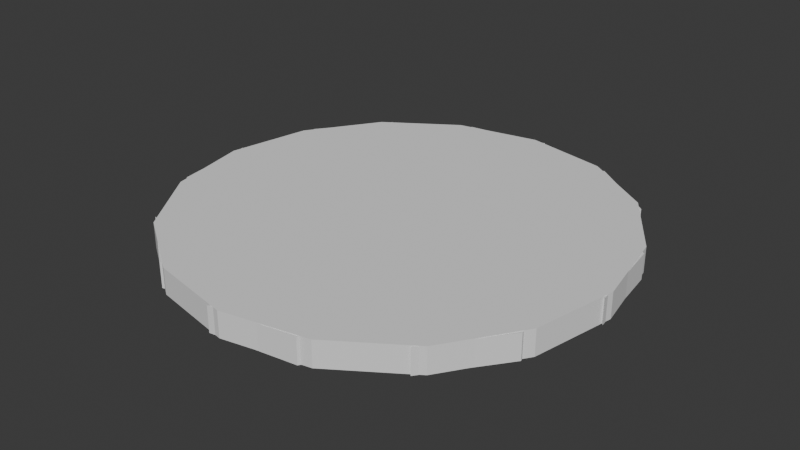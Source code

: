 # Source: BloodAreaWarning.blend  (saved by Blender 5.0.119; exported with 4.5.12 LTS)
import bpy
from mathutils import Matrix  # noqa: F401  (used for matrix-valued properties, if any)

bpy.ops.wm.read_factory_settings(use_empty=True)
scene = bpy.context.scene
scene.name = 'Scene'

# ---- collections
col_collection = bpy.data.collections.new('Collection'); scene.collection.children.link(col_collection)

# ---- world
world_world = bpy.data.worlds.new('World'); scene.world = world_world
world_world.use_nodes = True; world_world.node_tree.nodes.clear()
_N = world_world.node_tree.nodes; _L = world_world.node_tree.links
n0 = _N.new('ShaderNodeOutputWorld'); n0.name = 'World Output'; n0.location = (200, 100)
n1 = _N.new('ShaderNodeBackground'); n1.name = 'Background'; n1.location = (-200, 100)
n1.inputs[0].default_value = (0.05088, 0.05088, 0.05088, 1.0)
_L.new(n1.outputs[0], n0.inputs[0])
n0.is_active_output = True
world_world.color = (0.05088, 0.05088, 0.05088)
world_world.sun_shadow_jitter_overblur = 0.0

# ---- meshes
me_cylinder = bpy.data.meshes.new('Cylinder')
me_cylinder.from_pydata([(0.4329, 0.9014, 0.2653), (0.7449, 0.6672, 0.2653), (0.9435, 0.3313, 0.2653), (0.9985, -0.05497, 0.2653), (0.9014, -0.4329, 0.2653), (0.6672, -0.7449, 0.2653), (0.3313, -0.9435, 0.2653), (-0.05497, -0.9985, 0.2653), (-0.4329, -0.9014, 0.2653), (-0.7449, -0.6672, 0.2653), (-0.9435, -0.3313, 0.2653), (-0.9985, 0.05497, 0.2653), (-0.9014, 0.4329, 0.2653), (-0.6672, 0.7449, 0.2653), (-0.3313, 0.9435, 0.2653), (0.05497, 0.9985, 0.2653), (0.0, 0.7872, 0.2653), (0.3012, 0.7273, 0.2653), (0.5566, 0.5566, 0.2653), (0.7273, 0.3012, 0.2653), (0.7872, 0.0, 0.2653), (0.7273, -0.3012, 0.2653), (0.5566, -0.5566, 0.2653), (0.3012, -0.7273, 0.2653), (0.0, -0.7872, 0.2653), (-0.3012, -0.7273, 0.2653), (-0.5566, -0.5566, 0.2653), (-0.7273, -0.3012, 0.2653), (-0.7872, 0.0, 0.2653), (-0.7273, 0.3012, 0.2653), (-0.5566, 0.5566, 0.2653), (-0.3012, 0.7273, 0.2653), (0.1195, 0.3177, 0.2653), (0.232, 0.2478, 0.2653), (0.3092, 0.1401, 0.2653), (0.3393, 0.01114, 0.2653), (0.3177, -0.1195, 0.2653), (0.2478, -0.232, 0.2653), (0.1401, -0.3092, 0.2653), (0.01114, -0.3393, 0.2653), (-0.1195, -0.3177, 0.2653), (-0.232, -0.2478, 0.2653), (-0.3092, -0.1401, 0.2653), (-0.3393, -0.01114, 0.2653), (-0.3177, 0.1195, 0.2653), (-0.2478, 0.232, 0.2653), (-0.1401, 0.3092, 0.2653), (-0.01114, 0.3393, 0.2653), (0.232, 0.6165, 0.2653), (0.4502, 0.4808, 0.2653), (0.5999, 0.2719, 0.2653), (0.6583, 0.02161, 0.2653), (0.6165, -0.232, 0.2653), (0.4808, -0.4502, 0.2653), (0.2719, -0.5999, 0.2653), (0.02161, -0.6583, 0.2653), (-0.232, -0.6165, 0.2653), (-0.4502, -0.4808, 0.2653), (-0.5999, -0.2719, 0.2653), (-0.6583, -0.02161, 0.2653), (-0.6165, 0.232, 0.2653), (-0.4808, 0.4502, 0.2653), (-0.2719, 0.5999, 0.2653), (-0.02161, 0.6583, 0.2653), (0.1811, 0.4813, 0.2653), (0.3515, 0.3754, 0.2653), (0.4684, 0.2123, 0.2653), (0.514, 0.01687, 0.2653), (0.4813, -0.1811, 0.2653), (0.3754, -0.3515, 0.2653), (0.2123, -0.4684, 0.2653), (0.01687, -0.514, 0.2653), (-0.1811, -0.4813, 0.2653), (-0.3515, -0.3754, 0.2653), (-0.4684, -0.2123, 0.2653), (-0.514, -0.01687, 0.2653), (-0.4813, 0.1811, 0.2653), (-0.3754, 0.3515, 0.2653), (-0.2123, 0.4684, 0.2653), (-0.01687, 0.514, 0.2653), (0.0, 0.7872, 0.3799), (0.3012, 0.7273, 0.3799), (0.5566, 0.5566, 0.3799), (0.7273, 0.3012, 0.3799), (0.7872, 0.0, 0.3799), (0.7273, -0.3012, 0.3799), (0.5566, -0.5566, 0.3799), (0.3012, -0.7273, 0.3799), (0.0, -0.7872, 0.3799), (-0.3012, -0.7273, 0.3799), (-0.5566, -0.5566, 0.3799), (-0.7273, -0.3012, 0.3799), (-0.7872, 0.0, 0.3799), (-0.7273, 0.3012, 0.3799), (-0.5566, 0.5566, 0.3799), (-0.3012, 0.7273, 0.3799), (0.4329, 0.9014, 0.3799), (0.7449, 0.6672, 0.3799), (0.9435, 0.3313, 0.3799), (0.9985, -0.05497, 0.3799), (0.9014, -0.4329, 0.3799), (0.6672, -0.7449, 0.3799), (0.3313, -0.9435, 0.3799), (-0.05497, -0.9985, 0.3799), (-0.4329, -0.9014, 0.3799), (-0.7449, -0.6672, 0.3799), (-0.9435, -0.3313, 0.3799), (-0.9985, 0.05497, 0.3799), (-0.9014, 0.4329, 0.3799), (-0.6672, 0.7449, 0.3799), (-0.3313, 0.9435, 0.3799), (0.05497, 0.9985, 0.3799), (0.232, 0.6165, 0.3799), (0.4502, 0.4808, 0.3799), (0.5999, 0.2719, 0.3799), (0.6583, 0.02161, 0.3799), (0.6165, -0.232, 0.3799), (0.4808, -0.4502, 0.3799), (0.2719, -0.5999, 0.3799), (0.02161, -0.6583, 0.3799), (-0.232, -0.6165, 0.3799), (-0.4502, -0.4808, 0.3799), (-0.5999, -0.2719, 0.3799), (-0.6583, -0.02161, 0.3799), (-0.6165, 0.232, 0.3799), (-0.4808, 0.4502, 0.3799), (-0.2719, 0.5999, 0.3799), (-0.02161, 0.6583, 0.3799), (0.1811, 0.4813, 0.3799), (0.3515, 0.3754, 0.3799), (0.4684, 0.2123, 0.3799), (0.514, 0.01687, 0.3799), (0.4813, -0.1811, 0.3799), (0.3754, -0.3515, 0.3799), (0.2123, -0.4684, 0.3799), (0.01687, -0.514, 0.3799), (-0.1811, -0.4813, 0.3799), (-0.3515, -0.3754, 0.3799), (-0.4684, -0.2123, 0.3799), (-0.514, -0.01687, 0.3799), (-0.4813, 0.1811, 0.3799), (-0.3754, 0.3515, 0.3799), (-0.2123, 0.4684, 0.3799), (-0.01687, 0.514, 0.3799), (0.232, 0.2478, 0.3799), (0.3092, 0.1401, 0.3799), (0.3393, 0.01114, 0.3799), (0.3177, -0.1195, 0.3799), (0.2478, -0.232, 0.3799), (0.1401, -0.3092, 0.3799), (0.01114, -0.3393, 0.3799), (-0.1195, -0.3177, 0.3799), (-0.232, -0.2478, 0.3799), (-0.3092, -0.1401, 0.3799), (-0.3393, -0.01114, 0.3799), (-0.3177, 0.1195, 0.3799), (-0.2478, 0.232, 0.3799), (-0.1401, 0.3092, 0.3799), (-0.01114, 0.3393, 0.3799), (0.1195, 0.3177, 0.3799)], [], [(17, 49, 50, 18), (17, 1, 0, 16), (50, 51, 115, 114), (19, 3, 2, 18), (159, 128, 143, 158), (21, 5, 4, 20), (157, 142, 141, 156), (23, 7, 6, 22), (155, 140, 139, 154), (25, 9, 8, 24), (153, 138, 137, 152), (27, 11, 10, 26), (151, 136, 135, 150), (29, 13, 12, 28), (149, 134, 133, 148), (31, 15, 14, 30), (147, 132, 131, 146), (145, 130, 129, 144), (25, 57, 58, 26), (143, 127, 126, 142), (141, 125, 124, 140), (19, 51, 52, 20), (27, 59, 60, 28), (139, 123, 122, 138), (137, 121, 120, 136), (21, 53, 54, 22), (29, 61, 62, 30), (135, 119, 118, 134), (133, 117, 116, 132), (23, 55, 56, 24), (131, 115, 114, 130), (31, 63, 48, 16), (129, 113, 112, 128), (65, 49, 48, 64), (95, 127, 112, 80), (67, 51, 50, 66), (87, 119, 120, 88), (69, 53, 52, 68), (93, 125, 126, 94), (71, 55, 54, 70), (85, 117, 118, 86), (73, 57, 56, 72), (91, 123, 124, 92), (75, 59, 58, 74), (83, 115, 116, 84), (77, 61, 60, 76), (89, 121, 122, 90), (79, 63, 62, 78), (95, 111, 110, 94), (93, 109, 108, 92), (34, 66, 65, 33), (91, 107, 106, 90), (36, 68, 67, 35), (89, 105, 104, 88), (38, 70, 69, 37), (87, 103, 102, 86), (40, 72, 71, 39), (85, 101, 100, 84), (42, 74, 73, 41), (83, 99, 98, 82), (44, 76, 75, 43), (81, 97, 96, 80), (46, 78, 77, 45), (81, 113, 114, 82), (32, 64, 79, 47), (70, 54, 118, 134), (52, 51, 115, 116), (17, 16, 80, 81), (55, 71, 135, 119), (52, 53, 117, 116), (17, 18, 82, 81), (72, 56, 120, 136), (54, 53, 117, 118), (19, 18, 82, 83), (57, 73, 137, 121), (54, 55, 119, 118), (19, 20, 84, 83), (74, 58, 122, 138), (56, 55, 119, 120), (21, 20, 84, 85), (59, 75, 139, 123), (56, 57, 121, 120), (21, 22, 86, 85), (76, 60, 124, 140), (58, 57, 121, 122), (23, 22, 86, 87), (61, 77, 141, 125), (58, 59, 123, 122), (23, 24, 88, 87), (78, 62, 126, 142), (60, 59, 123, 124), (25, 24, 88, 89), (63, 79, 143, 127), (60, 61, 125, 124), (25, 26, 90, 89), (62, 61, 125, 126), (27, 26, 90, 91), (34, 33, 144, 145), (62, 63, 127, 126), (27, 28, 92, 91), (48, 63, 127, 112), (29, 28, 92, 93), (36, 35, 146, 147), (18, 50, 114, 82), (29, 30, 94, 93), (49, 17, 81, 113), (31, 30, 94, 95), (38, 37, 148, 149), (26, 58, 122, 90), (31, 16, 80, 95), (57, 25, 89, 121), (0, 1, 97, 96), (40, 39, 150, 151), (51, 19, 83, 115), (59, 27, 91, 123), (2, 3, 99, 98), (42, 41, 152, 153), (20, 52, 116, 84), (28, 60, 124, 92), (4, 5, 101, 100), (44, 43, 154, 155), (53, 21, 85, 117), (61, 29, 93, 125), (6, 7, 103, 102), (46, 45, 156, 157), (22, 54, 118, 86), (30, 62, 126, 94), (8, 9, 105, 104), (32, 47, 158, 159), (55, 23, 87, 119), (33, 65, 129, 144), (63, 31, 95, 127), (10, 11, 107, 106), (64, 32, 159, 128), (24, 56, 120, 88), (66, 34, 145, 130), (16, 48, 112, 80), (12, 13, 109, 108), (35, 67, 131, 146), (65, 64, 128, 129), (68, 36, 147, 132), (65, 66, 130, 129), (14, 15, 111, 110), (37, 69, 133, 148), (67, 66, 130, 131), (70, 38, 149, 134), (67, 68, 132, 131), (1, 17, 81, 97), (39, 71, 135, 150), (69, 68, 132, 133), (16, 0, 96, 80), (72, 40, 151, 136), (69, 70, 134, 133), (18, 2, 98, 82), (41, 73, 137, 152), (71, 70, 134, 135), (3, 19, 83, 99), (74, 42, 153, 138), (71, 72, 136, 135), (20, 4, 100, 84), (43, 75, 139, 154), (73, 72, 136, 137), (5, 21, 85, 101), (76, 44, 155, 140), (73, 74, 138, 137), (22, 6, 102, 86), (45, 77, 141, 156), (75, 74, 138, 139), (7, 23, 87, 103), (78, 46, 157, 142), (75, 76, 140, 139), (24, 8, 104, 88), (47, 79, 143, 158), (77, 76, 140, 141), (9, 25, 89, 105), (77, 78, 142, 141), (26, 10, 106, 90), (79, 78, 142, 143), (11, 27, 91, 107), (79, 64, 128, 143), (28, 12, 108, 92), (49, 65, 129, 113), (13, 29, 93, 109), (64, 48, 112, 128), (30, 14, 110, 94), (66, 50, 114, 130), (15, 31, 95, 111), (51, 67, 131, 115), (48, 49, 113, 112), (68, 52, 116, 132), (50, 49, 113, 114), (53, 69, 133, 117)])
_uv = me_cylinder.uv_layers.new(name='UVMap')
_uv.uv.foreach_set('vector', [0.8223, 0.4245, 0.8223, 0.4245, 0.8836, 0.3836, 0.8836, 0.3836, 0.8223, 0.4245, 0.8418, 0.4717, 0.75, 0.49, 0.75, 0.4389, 0.8836, 0.3836, 0.9245, 0.3223, 0.9245, 0.3223, 0.8836, 0.3836, 0.9245, 0.3223, 0.9717, 0.3418, 0.9197, 0.4197, 0.8836, 0.3836, 0.75, 0.3474, 0.75, 0.3975, 0.6936, 0.3863, 0.7127, 0.34, 0.9245, 0.1777, 0.9717, 0.1582, 0.99, 0.25, 0.9389, 0.25, 0.6812, 0.3188, 0.6457, 0.3543, 0.6137, 0.3064, 0.66, 0.2873, 0.8223, 0.07546, 0.8418, 0.02827, 0.9197, 0.08029, 0.8836, 0.1164, 0.6526, 0.25, 0.6025, 0.25, 0.6137, 0.1936, 0.66, 0.2127, 0.6777, 0.07546, 0.6582, 0.02827, 0.75, 0.01, 0.75, 0.06108, 0.6812, 0.1812, 0.6457, 0.1457, 0.6936, 0.1137, 0.7127, 0.16, 0.5755, 0.1777, 0.5283, 0.1582, 0.5803, 0.08029, 0.6164, 0.1164, 0.75, 0.1526, 0.75, 0.1025, 0.8064, 0.1137, 0.7873, 0.16, 0.5755, 0.3223, 0.5283, 0.3418, 0.51, 0.25, 0.5611, 0.25, 0.8188, 0.1812, 0.8543, 0.1457, 0.8863, 0.1936, 0.84, 0.2127, 0.6777, 0.4245, 0.6582, 0.4717, 0.5803, 0.4197, 0.6164, 0.3836, 0.8474, 0.25, 0.8975, 0.25, 0.8863, 0.3064, 0.84, 0.2873, 0.8188, 0.3188, 0.8543, 0.3543, 0.8064, 0.3863, 0.7873, 0.34, 0.6777, 0.07546, 0.6777, 0.07546, 0.6164, 0.1164, 0.6164, 0.1164, 0.6936, 0.3863, 0.6777, 0.4245, 0.6164, 0.3836, 0.6457, 0.3543, 0.6137, 0.3064, 0.5755, 0.3223, 0.5611, 0.25, 0.6025, 0.25, 0.9245, 0.3223, 0.9245, 0.3223, 0.9389, 0.25, 0.9389, 0.25, 0.5755, 0.1777, 0.5755, 0.1777, 0.5611, 0.25, 0.5611, 0.25, 0.6137, 0.1936, 0.5755, 0.1777, 0.6164, 0.1164, 0.6457, 0.1457, 0.6936, 0.1137, 0.6777, 0.07546, 0.75, 0.06108, 0.75, 0.1025, 0.9245, 0.1777, 0.9245, 0.1777, 0.8836, 0.1164, 0.8836, 0.1164, 0.5755, 0.3223, 0.5755, 0.3223, 0.6164, 0.3836, 0.6164, 0.3836, 0.8064, 0.1137, 0.8223, 0.07546, 0.8836, 0.1164, 0.8543, 0.1457, 0.8863, 0.1936, 0.9245, 0.1777, 0.9389, 0.25, 0.8975, 0.25, 0.8223, 0.07546, 0.8223, 0.07546, 0.75, 0.06108, 0.75, 0.06108, 0.8863, 0.3064, 0.9245, 0.3223, 0.8836, 0.3836, 0.8543, 0.3543, 0.6777, 0.4245, 0.6777, 0.4245, 0.75, 0.4389, 0.75, 0.4389, 0.8064, 0.3863, 0.8223, 0.4245, 0.75, 0.4389, 0.75, 0.3975, 0.8064, 0.3863, 0.8223, 0.4245, 0.75, 0.4389, 0.75, 0.3975, 0.6777, 0.4245, 0.6777, 0.4245, 0.75, 0.4389, 0.75, 0.4389, 0.8863, 0.3064, 0.9245, 0.3223, 0.8836, 0.3836, 0.8543, 0.3543, 0.8223, 0.07546, 0.8223, 0.07546, 0.75, 0.06108, 0.75, 0.06108, 0.8863, 0.1936, 0.9245, 0.1777, 0.9389, 0.25, 0.8975, 0.25, 0.5755, 0.3223, 0.5755, 0.3223, 0.6164, 0.3836, 0.6164, 0.3836, 0.8064, 0.1137, 0.8223, 0.07546, 0.8836, 0.1164, 0.8543, 0.1457, 0.9245, 0.1777, 0.9245, 0.1777, 0.8836, 0.1164, 0.8836, 0.1164, 0.6936, 0.1137, 0.6777, 0.07546, 0.75, 0.06108, 0.75, 0.1025, 0.5755, 0.1777, 0.5755, 0.1777, 0.5611, 0.25, 0.5611, 0.25, 0.6137, 0.1936, 0.5755, 0.1777, 0.6164, 0.1164, 0.6457, 0.1457, 0.9245, 0.3223, 0.9245, 0.3223, 0.9389, 0.25, 0.9389, 0.25, 0.6137, 0.3064, 0.5755, 0.3223, 0.5611, 0.25, 0.6025, 0.25, 0.6777, 0.07546, 0.6777, 0.07546, 0.6164, 0.1164, 0.6164, 0.1164, 0.6936, 0.3863, 0.6777, 0.4245, 0.6164, 0.3836, 0.6457, 0.3543, 0.6777, 0.4245, 0.6582, 0.4717, 0.5803, 0.4197, 0.6164, 0.3836, 0.5755, 0.3223, 0.5283, 0.3418, 0.51, 0.25, 0.5611, 0.25, 0.8188, 0.3188, 0.8543, 0.3543, 0.8064, 0.3863, 0.7873, 0.34, 0.5755, 0.1777, 0.5283, 0.1582, 0.5803, 0.08029, 0.6164, 0.1164, 0.8474, 0.25, 0.8975, 0.25, 0.8863, 0.3064, 0.84, 0.2873, 0.6777, 0.07546, 0.6582, 0.02827, 0.75, 0.01, 0.75, 0.06108, 0.8188, 0.1812, 0.8543, 0.1457, 0.8863, 0.1936, 0.84, 0.2127, 0.8223, 0.07546, 0.8418, 0.02827, 0.9197, 0.08029, 0.8836, 0.1164, 0.75, 0.1526, 0.75, 0.1025, 0.8064, 0.1137, 0.7873, 0.16, 0.9245, 0.1777, 0.9717, 0.1582, 0.99, 0.25, 0.9389, 0.25, 0.6812, 0.1812, 0.6457, 0.1457, 0.6936, 0.1137, 0.7127, 0.16, 0.9245, 0.3223, 0.9717, 0.3418, 0.9197, 0.4197, 0.8836, 0.3836, 0.6526, 0.25, 0.6025, 0.25, 0.6137, 0.1936, 0.66, 0.2127, 0.8223, 0.4245, 0.8418, 0.4717, 0.75, 0.49, 0.75, 0.4389, 0.6812, 0.3188, 0.6457, 0.3543, 0.6137, 0.3064, 0.66, 0.2873, 0.8223, 0.4245, 0.8223, 0.4245, 0.8836, 0.3836, 0.8836, 0.3836, 0.75, 0.3474, 0.75, 0.3975, 0.6936, 0.3863, 0.7127, 0.34, 0.8543, 0.1457, 0.8836, 0.1164, 0.8836, 0.1164, 0.8543, 0.1457, 0.9389, 0.25, 0.9245, 0.3223, 0.9245, 0.3223, 0.9389, 0.25, 0.8223, 0.4245, 0.75, 0.4389, 0.75, 0.4389, 0.8223, 0.4245, 0.8223, 0.07546, 0.8064, 0.1137, 0.8064, 0.1137, 0.8223, 0.07546, 0.9389, 0.25, 0.9245, 0.1777, 0.9245, 0.1777, 0.9389, 0.25, 0.8223, 0.4245, 0.8836, 0.3836, 0.8836, 0.3836, 0.8223, 0.4245, 0.75, 0.1025, 0.75, 0.06108, 0.75, 0.06108, 0.75, 0.1025, 0.8836, 0.1164, 0.9245, 0.1777, 0.9245, 0.1777, 0.8836, 0.1164, 0.9245, 0.3223, 0.8836, 0.3836, 0.8836, 0.3836, 0.9245, 0.3223, 0.6777, 0.07546, 0.6936, 0.1137, 0.6936, 0.1137, 0.6777, 0.07546, 0.8836, 0.1164, 0.8223, 0.07546, 0.8223, 0.07546, 0.8836, 0.1164, 0.9245, 0.3223, 0.9389, 0.25, 0.9389, 0.25, 0.9245, 0.3223, 0.6457, 0.1457, 0.6164, 0.1164, 0.6164, 0.1164, 0.6457, 0.1457, 0.75, 0.06108, 0.8223, 0.07546, 0.8223, 0.07546, 0.75, 0.06108, 0.9245, 0.1777, 0.9389, 0.25, 0.9389, 0.25, 0.9245, 0.1777, 0.5755, 0.1777, 0.6137, 0.1936, 0.6137, 0.1936, 0.5755, 0.1777, 0.75, 0.06108, 0.6777, 0.07546, 0.6777, 0.07546, 0.75, 0.06108, 0.9245, 0.1777, 0.8836, 0.1164, 0.8836, 0.1164, 0.9245, 0.1777, 0.6025, 0.25, 0.5611, 0.25, 0.5611, 0.25, 0.6025, 0.25, 0.6164, 0.1164, 0.6777, 0.07546, 0.6777, 0.07546, 0.6164, 0.1164, 0.8223, 0.07546, 0.8836, 0.1164, 0.8836, 0.1164, 0.8223, 0.07546, 0.5755, 0.3223, 0.6137, 0.3064, 0.6137, 0.3064, 0.5755, 0.3223, 0.6164, 0.1164, 0.5755, 0.1777, 0.5755, 0.1777, 0.6164, 0.1164, 0.8223, 0.07546, 0.75, 0.06108, 0.75, 0.06108, 0.8223, 0.07546, 0.6457, 0.3543, 0.6164, 0.3836, 0.6164, 0.3836, 0.6457, 0.3543, 0.5611, 0.25, 0.5755, 0.1777, 0.5755, 0.1777, 0.5611, 0.25, 0.6777, 0.07546, 0.75, 0.06108, 0.75, 0.06108, 0.6777, 0.07546, 0.6777, 0.4245, 0.6936, 0.3863, 0.6936, 0.3863, 0.6777, 0.4245, 0.5611, 0.25, 0.5755, 0.3223, 0.5755, 0.3223, 0.5611, 0.25, 0.6777, 0.07546, 0.6164, 0.1164, 0.6164, 0.1164, 0.6777, 0.07546, 0.6164, 0.3836, 0.5755, 0.3223, 0.5755, 0.3223, 0.6164, 0.3836, 0.5755, 0.1777, 0.6164, 0.1164, 0.6164, 0.1164, 0.5755, 0.1777, 0.8188, 0.3188, 0.7873, 0.34, 0.7873, 0.34, 0.8188, 0.3188, 0.6164, 0.3836, 0.6777, 0.4245, 0.6777, 0.4245, 0.6164, 0.3836, 0.5755, 0.1777, 0.5611, 0.25, 0.5611, 0.25, 0.5755, 0.1777, 0.75, 0.4389, 0.6777, 0.4245, 0.6777, 0.4245, 0.75, 0.4389, 0.5755, 0.3223, 0.5611, 0.25, 0.5611, 0.25, 0.5755, 0.3223, 0.8474, 0.25, 0.84, 0.2873, 0.84, 0.2873, 0.8474, 0.25, 0.8836, 0.3836, 0.8836, 0.3836, 0.8836, 0.3836, 0.8836, 0.3836, 0.5755, 0.3223, 0.6164, 0.3836, 0.6164, 0.3836, 0.5755, 0.3223, 0.8223, 0.4245, 0.8223, 0.4245, 0.8223, 0.4245, 0.8223, 0.4245, 0.6777, 0.4245, 0.6164, 0.3836, 0.6164, 0.3836, 0.6777, 0.4245, 0.8188, 0.1812, 0.84, 0.2127, 0.84, 0.2127, 0.8188, 0.1812, 0.6164, 0.1164, 0.6164, 0.1164, 0.6164, 0.1164, 0.6164, 0.1164, 0.6777, 0.4245, 0.75, 0.4389, 0.75, 0.4389, 0.6777, 0.4245, 0.6777, 0.07546, 0.6777, 0.07546, 0.6777, 0.07546, 0.6777, 0.07546, 0.75, 0.49, 0.8418, 0.4717, 0.8418, 0.4717, 0.75, 0.49, 0.75, 0.1526, 0.7873, 0.16, 0.7873, 0.16, 0.75, 0.1526, 0.9245, 0.3223, 0.9245, 0.3223, 0.9245, 0.3223, 0.9245, 0.3223, 0.5755, 0.1777, 0.5755, 0.1777, 0.5755, 0.1777, 0.5755, 0.1777, 0.9197, 0.4197, 0.9717, 0.3418, 0.9717, 0.3418, 0.9197, 0.4197, 0.6812, 0.1812, 0.7127, 0.16, 0.7127, 0.16, 0.6812, 0.1812, 0.9389, 0.25, 0.9389, 0.25, 0.9389, 0.25, 0.9389, 0.25, 0.5611, 0.25, 0.5611, 0.25, 0.5611, 0.25, 0.5611, 0.25, 0.99, 0.25, 0.9717, 0.1582, 0.9717, 0.1582, 0.99, 0.25, 0.6526, 0.25, 0.66, 0.2127, 0.66, 0.2127, 0.6526, 0.25, 0.9245, 0.1777, 0.9245, 0.1777, 0.9245, 0.1777, 0.9245, 0.1777, 0.5755, 0.3223, 0.5755, 0.3223, 0.5755, 0.3223, 0.5755, 0.3223, 0.9197, 0.08029, 0.8418, 0.02827, 0.8418, 0.02827, 0.9197, 0.08029, 0.6812, 0.3188, 0.66, 0.2873, 0.66, 0.2873, 0.6812, 0.3188, 0.8836, 0.1164, 0.8836, 0.1164, 0.8836, 0.1164, 0.8836, 0.1164, 0.6164, 0.3836, 0.6164, 0.3836, 0.6164, 0.3836, 0.6164, 0.3836, 0.75, 0.01, 0.6582, 0.02827, 0.6582, 0.02827, 0.75, 0.01, 0.75, 0.3474, 0.7127, 0.34, 0.7127, 0.34, 0.75, 0.3474, 0.8223, 0.07546, 0.8223, 0.07546, 0.8223, 0.07546, 0.8223, 0.07546, 0.7873, 0.34, 0.8064, 0.3863, 0.8064, 0.3863, 0.7873, 0.34, 0.6777, 0.4245, 0.6777, 0.4245, 0.6777, 0.4245, 0.6777, 0.4245, 0.5803, 0.08029, 0.5283, 0.1582, 0.5283, 0.1582, 0.5803, 0.08029, 0.75, 0.3975, 0.75, 0.3474, 0.75, 0.3474, 0.75, 0.3975, 0.75, 0.06108, 0.75, 0.06108, 0.75, 0.06108, 0.75, 0.06108, 0.8543, 0.3543, 0.8188, 0.3188, 0.8188, 0.3188, 0.8543, 0.3543, 0.75, 0.4389, 0.75, 0.4389, 0.75, 0.4389, 0.75, 0.4389, 0.51, 0.25, 0.5283, 0.3418, 0.5283, 0.3418, 0.51, 0.25, 0.84, 0.2873, 0.8863, 0.3064, 0.8863, 0.3064, 0.84, 0.2873, 0.8064, 0.3863, 0.75, 0.3975, 0.75, 0.3975, 0.8064, 0.3863, 0.8975, 0.25, 0.8474, 0.25, 0.8474, 0.25, 0.8975, 0.25, 0.8064, 0.3863, 0.8543, 0.3543, 0.8543, 0.3543, 0.8064, 0.3863, 0.5803, 0.4197, 0.6582, 0.4717, 0.6582, 0.4717, 0.5803, 0.4197, 0.84, 0.2127, 0.8863, 0.1936, 0.8863, 0.1936, 0.84, 0.2127, 0.8863, 0.3064, 0.8543, 0.3543, 0.8543, 0.3543, 0.8863, 0.3064, 0.8543, 0.1457, 0.8188, 0.1812, 0.8188, 0.1812, 0.8543, 0.1457, 0.8863, 0.3064, 0.8975, 0.25, 0.8975, 0.25, 0.8863, 0.3064, 0.8418, 0.4717, 0.8223, 0.4245, 0.8223, 0.4245, 0.8418, 0.4717, 0.7873, 0.16, 0.8064, 0.1137, 0.8064, 0.1137, 0.7873, 0.16, 0.8863, 0.1936, 0.8975, 0.25, 0.8975, 0.25, 0.8863, 0.1936, 0.75, 0.4389, 0.75, 0.49, 0.75, 0.49, 0.75, 0.4389, 0.75, 0.1025, 0.75, 0.1526, 0.75, 0.1526, 0.75, 0.1025, 0.8863, 0.1936, 0.8543, 0.1457, 0.8543, 0.1457, 0.8863, 0.1936, 0.8836, 0.3836, 0.9197, 0.4197, 0.9197, 0.4197, 0.8836, 0.3836, 0.7127, 0.16, 0.6936, 0.1137, 0.6936, 0.1137, 0.7127, 0.16, 0.8064, 0.1137, 0.8543, 0.1457, 0.8543, 0.1457, 0.8064, 0.1137, 0.9717, 0.3418, 0.9245, 0.3223, 0.9245, 0.3223, 0.9717, 0.3418, 0.6457, 0.1457, 0.6812, 0.1812, 0.6812, 0.1812, 0.6457, 0.1457, 0.8064, 0.1137, 0.75, 0.1025, 0.75, 0.1025, 0.8064, 0.1137, 0.9389, 0.25, 0.99, 0.25, 0.99, 0.25, 0.9389, 0.25, 0.66, 0.2127, 0.6137, 0.1936, 0.6137, 0.1936, 0.66, 0.2127, 0.6936, 0.1137, 0.75, 0.1025, 0.75, 0.1025, 0.6936, 0.1137, 0.9717, 0.1582, 0.9245, 0.1777, 0.9245, 0.1777, 0.9717, 0.1582, 0.6025, 0.25, 0.6526, 0.25, 0.6526, 0.25, 0.6025, 0.25, 0.6936, 0.1137, 0.6457, 0.1457, 0.6457, 0.1457, 0.6936, 0.1137, 0.8836, 0.1164, 0.9197, 0.08029, 0.9197, 0.08029, 0.8836, 0.1164, 0.66, 0.2873, 0.6137, 0.3064, 0.6137, 0.3064, 0.66, 0.2873, 0.6137, 0.1936, 0.6457, 0.1457, 0.6457, 0.1457, 0.6137, 0.1936, 0.8418, 0.02827, 0.8223, 0.07546, 0.8223, 0.07546, 0.8418, 0.02827, 0.6457, 0.3543, 0.6812, 0.3188, 0.6812, 0.3188, 0.6457, 0.3543, 0.6137, 0.1936, 0.6025, 0.25, 0.6025, 0.25, 0.6137, 0.1936, 0.75, 0.06108, 0.75, 0.01, 0.75, 0.01, 0.75, 0.06108, 0.7127, 0.34, 0.6936, 0.3863, 0.6936, 0.3863, 0.7127, 0.34, 0.6137, 0.3064, 0.6025, 0.25, 0.6025, 0.25, 0.6137, 0.3064, 0.6582, 0.02827, 0.6777, 0.07546, 0.6777, 0.07546, 0.6582, 0.02827, 0.6137, 0.3064, 0.6457, 0.3543, 0.6457, 0.3543, 0.6137, 0.3064, 0.6164, 0.1164, 0.5803, 0.08029, 0.5803, 0.08029, 0.6164, 0.1164, 0.6936, 0.3863, 0.6457, 0.3543, 0.6457, 0.3543, 0.6936, 0.3863, 0.5283, 0.1582, 0.5755, 0.1777, 0.5755, 0.1777, 0.5283, 0.1582, 0.6936, 0.3863, 0.75, 0.3975, 0.75, 0.3975, 0.6936, 0.3863, 0.5611, 0.25, 0.51, 0.25, 0.51, 0.25, 0.5611, 0.25, 0.8223, 0.4245, 0.8064, 0.3863, 0.8064, 0.3863, 0.8223, 0.4245, 0.5283, 0.3418, 0.5755, 0.3223, 0.5755, 0.3223, 0.5283, 0.3418, 0.75, 0.3975, 0.75, 0.4389, 0.75, 0.4389, 0.75, 0.3975, 0.6164, 0.3836, 0.5803, 0.4197, 0.5803, 0.4197, 0.6164, 0.3836, 0.8543, 0.3543, 0.8836, 0.3836, 0.8836, 0.3836, 0.8543, 0.3543, 0.6582, 0.4717, 0.6777, 0.4245, 0.6777, 0.4245, 0.6582, 0.4717, 0.9245, 0.3223, 0.8863, 0.3064, 0.8863, 0.3064, 0.9245, 0.3223, 0.75, 0.4389, 0.8223, 0.4245, 0.8223, 0.4245, 0.75, 0.4389, 0.8975, 0.25, 0.9389, 0.25, 0.9389, 0.25, 0.8975, 0.25, 0.8836, 0.3836, 0.8223, 0.4245, 0.8223, 0.4245, 0.8836, 0.3836, 0.9245, 0.1777, 0.8863, 0.1936, 0.8863, 0.1936, 0.9245, 0.1777])
me_cylinder.update()
me_cylinder_001 = bpy.data.meshes.new('Cylinder.001')
me_cylinder_001.from_pydata([(0.0, 1.0, 0.382), (0.0, 1.0, 0.266), (0.3827, 0.9239, 0.382), (0.3827, 0.9239, 0.266), (0.7071, 0.7071, 0.382), (0.7071, 0.7071, 0.266), (0.9239, 0.3827, 0.382), (0.9239, 0.3827, 0.266), (1.0, 0.0, 0.382), (1.0, 0.0, 0.266), (0.9239, -0.3827, 0.382), (0.9239, -0.3827, 0.266), (0.7071, -0.7071, 0.382), (0.7071, -0.7071, 0.266), (0.3827, -0.9239, 0.382), (0.3827, -0.9239, 0.266), (0.0, -1.0, 0.382), (0.0, -1.0, 0.266), (-0.3827, -0.9239, 0.382), (-0.3827, -0.9239, 0.266), (-0.7071, -0.7071, 0.382), (-0.7071, -0.7071, 0.266), (-0.9239, -0.3827, 0.382), (-0.9239, -0.3827, 0.266), (-1.0, 0.0, 0.382), (-1.0, 0.0, 0.266), (-0.9239, 0.3827, 0.382), (-0.9239, 0.3827, 0.266), (-0.7071, 0.7071, 0.382), (-0.7071, 0.7071, 0.266), (-0.3827, 0.9239, 0.382), (-0.3827, 0.9239, 0.266)], [], [(0, 2, 3, 1), (2, 4, 5, 3), (4, 6, 7, 5), (6, 8, 9, 7), (8, 10, 11, 9), (10, 12, 13, 11), (12, 14, 15, 13), (14, 16, 17, 15), (16, 18, 19, 17), (18, 20, 21, 19), (20, 22, 23, 21), (22, 24, 25, 23), (24, 26, 27, 25), (26, 28, 29, 27), (3, 5, 7, 9, 11, 13, 15, 17, 19, 21, 23, 25, 27, 29, 31, 1), (28, 30, 31, 29), (30, 0, 1, 31), (0, 30, 28, 26, 24, 22, 20, 18, 16, 14, 12, 10, 8, 6, 4, 2)])
_uv = me_cylinder_001.uv_layers.new(name='UVMap')
_uv.uv.foreach_set('vector', [1.0, 0.5, 0.9375, 0.5, 0.9375, 1.0, 1.0, 1.0, 0.9375, 0.5, 0.875, 0.5, 0.875, 1.0, 0.9375, 1.0, 0.875, 0.5, 0.8125, 0.5, 0.8125, 1.0, 0.875, 1.0, 0.8125, 0.5, 0.75, 0.5, 0.75, 1.0, 0.8125, 1.0, 0.75, 0.5, 0.6875, 0.5, 0.6875, 1.0, 0.75, 1.0, 0.6875, 0.5, 0.625, 0.5, 0.625, 1.0, 0.6875, 1.0, 0.625, 0.5, 0.5625, 0.5, 0.5625, 1.0, 0.625, 1.0, 0.5625, 0.5, 0.5, 0.5, 0.5, 1.0, 0.5625, 1.0, 0.5, 0.5, 0.4375, 0.5, 0.4375, 1.0, 0.5, 1.0, 0.4375, 0.5, 0.375, 0.5, 0.375, 1.0, 0.4375, 1.0, 0.375, 0.5, 0.3125, 0.5, 0.3125, 1.0, 0.375, 1.0, 0.3125, 0.5, 0.25, 0.5, 0.25, 1.0, 0.3125, 1.0, 0.25, 0.5, 0.1875, 0.5, 0.1875, 1.0, 0.25, 1.0, 0.1875, 0.5, 0.125, 0.5, 0.125, 1.0, 0.1875, 1.0, 0.3418, 0.4717, 0.4197, 0.4197, 0.4717, 0.3418, 0.49, 0.25, 0.4717, 0.1582, 0.4197, 0.08029, 0.3418, 0.02827, 0.25, 0.01, 0.1582, 0.02827, 0.08029, 0.08029, 0.02827, 0.1582, 0.01, 0.25, 0.02827, 0.3418, 0.08029, 0.4197, 0.1582, 0.4717, 0.25, 0.49, 0.125, 0.5, 0.0625, 0.5, 0.0625, 1.0, 0.125, 1.0, 0.0625, 0.5, 0.0, 0.5, 0.0, 1.0, 0.0625, 1.0, 0.75, 0.49, 0.6582, 0.4717, 0.5803, 0.4197, 0.5283, 0.3418, 0.51, 0.25, 0.5283, 0.1582, 0.5803, 0.08029, 0.6582, 0.02827, 0.75, 0.01, 0.8418, 0.02827, 0.9197, 0.08029, 0.9717, 0.1582, 0.99, 0.25, 0.9717, 0.3418, 0.9197, 0.4197, 0.8418, 0.4717])
me_cylinder_001.update()

# ---- objects
ob_bloodareawarning = bpy.data.objects.new('BloodAreaWarning', me_cylinder)
ob_meshcollision = bpy.data.objects.new('MeshCollision', me_cylinder_001)

# ---- transforms, parenting, visibility, modifiers, constraints
ob_bloodareawarning.location = (0.0, 0.0, 0.0)
ob_meshcollision.location = (0.0, 0.0, 0.0)

# ---- collection membership
col_collection.objects.link(ob_bloodareawarning)
col_collection.objects.link(ob_meshcollision)

# ---- scene / render settings (as saved in the file)
scene.frame_start = 1; scene.frame_end = 250; scene.frame_set(1)
scene.render.engine = 'BLENDER_EEVEE_NEXT'
scene.render.bake_bias = 0.0
scene.render.bake_samples = 0
scene.cycles.sampling_pattern = 'TABULATED_SOBOL'
scene.eevee.use_volume_custom_range = False
bpy.context.view_layer.update()

# ---- added for rendering (the .blend has no active camera and no usable light): camera, sun
cam_auto = bpy.data.cameras.new('AutoCamera')
cam_auto.lens = 50.0
cam_auto.sensor_width = 36.0
cam_auto.clip_end = 1000.0
ob_auto_camera = bpy.data.objects.new('AutoCamera', cam_auto)
scene.collection.objects.link(ob_auto_camera)
ob_auto_camera.location = (2.61916, -3.14299, 2.41897)
ob_auto_camera.rotation_euler = (1.09748, -7.21219e-08, 0.694738)
scene.camera = ob_auto_camera
light_auto_sun = bpy.data.lights.new('AutoSun', 'SUN')
light_auto_sun.energy = 3.0
light_auto_sun.angle = 0.0523599
ob_auto_sun = bpy.data.objects.new('AutoSun', light_auto_sun)
scene.collection.objects.link(ob_auto_sun)
ob_auto_sun.rotation_euler = (0.872665, 0.174533, 0.523599)
bpy.context.view_layer.update()
